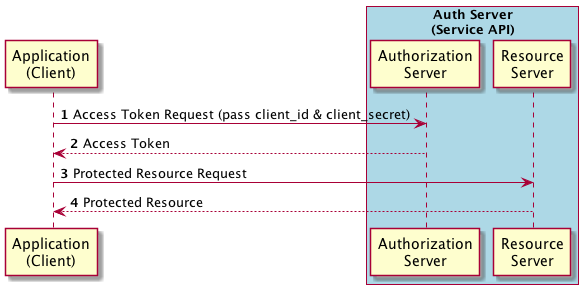

The diagram above was rendered by PlantUML. Its source (embedded in the PNG):
@startuml
autonumber 1
'hide footbox

participant "Application\n(Client)" as C
'box
'actor "User\n(Resource Owner)" as U
'participant "User-Agent\n(Browser)" as UA
'end box

box "Auth Server\n(Service API)" #LightBlue
participant "Authorization\nServer" as AS
participant "Resource\nServer" as RS
end box

'title "Credentials Flow"

C -> AS: Access Token Request (pass client_id & client_secret)
return Access Token
C -> RS: Protected Resource Request
return Protected Resource

@enduml